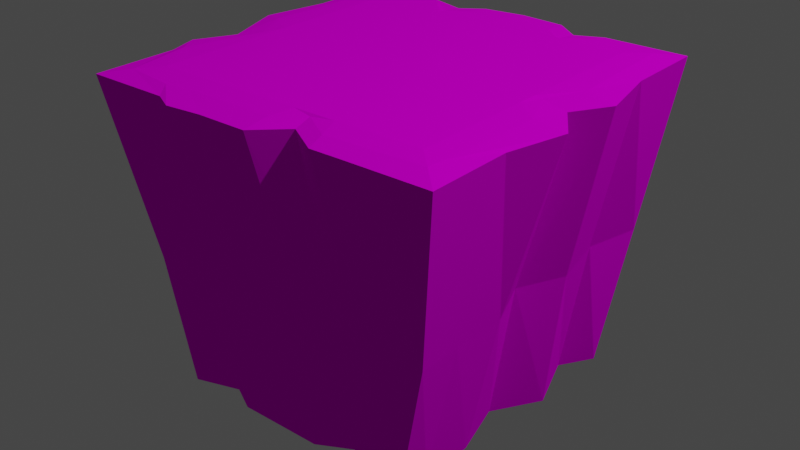 # Source: FloorGrass.blend  (saved by Blender 2.91.10; exported with 4.5.12 LTS)
import bpy
from mathutils import Matrix  # noqa: F401  (used for matrix-valued properties, if any)

bpy.ops.wm.read_factory_settings(use_empty=True)
scene = bpy.context.scene
scene.name = 'Scene'

# ---- collections
col_collection = bpy.data.collections.new('Collection'); scene.collection.children.link(col_collection)

# ---- images (referenced by path relative to the original .blend; pixels are not part of the script)
import os
ASSET_DIR = os.environ.get("B2B_ASSET_DIR", "")  # directory of the original .blend (textures are referenced by path, not embedded)
HERE = os.path.dirname(os.path.abspath(__file__))  # packed textures are extracted next to this script under _unpacked/

def load_image(name, relpath, width, height, colorspace="sRGB"):
    """Load a texture the original file referenced (path relative to the .blend, or extracted next to this script)."""
    p = next((c for c in (os.path.join(HERE, relpath), os.path.join(ASSET_DIR, relpath)) if relpath and os.path.exists(c)), "")
    if p:
        img = bpy.data.images.load(p, check_existing=True)
        img.name = name
    else:  # same state as the original file: an image datablock whose file is absent (Cycles renders it pink)
        img = bpy.data.images.new(name, width, height)
        img.source = "FILE"
        img.filepath = "//" + (relpath or name)
    img.colorspace_settings.name = colorspace
    return img
img_palettefloorgrass_png = load_image('PaletteFloorGrass.png', 'PaletteFloorGrass.png', 1024, 1024, 'sRGB')

# ---- materials (node trees are filled in below, after node groups)
mat_palette = bpy.data.materials.new('Palette')
mat_palette.use_transparent_shadow = False

# ---- material node trees
mat_palette.use_nodes = True; mat_palette.node_tree.nodes.clear()
_N = mat_palette.node_tree.nodes; _L = mat_palette.node_tree.links
n0 = _N.new('ShaderNodeOutputMaterial'); n0.name = 'Material Output'; n0.location = (396, 478)
n1 = _N.new('ShaderNodeBsdfDiffuse'); n1.name = 'Diffuse BSDF'; n1.location = (-148, 569)
n2 = _N.new('ShaderNodeTexImage'); n2.name = 'Image Texture'; n2.location = (-505, 554)
n2.image = img_palettefloorgrass_png
_L.new(n1.outputs[0], n0.inputs[0])
_L.new(n2.outputs[0], n1.inputs[0])
n0.is_active_output = True

# ---- world
world_world = bpy.data.worlds.new('World'); scene.world = world_world
world_world.use_nodes = True; world_world.node_tree.nodes.clear()
_N = world_world.node_tree.nodes; _L = world_world.node_tree.links
n0 = _N.new('ShaderNodeOutputWorld'); n0.name = 'World Output'; n0.location = (300, 300)
n1 = _N.new('ShaderNodeBackground'); n1.name = 'Background'; n1.location = (10, 300)
n1.inputs[0].default_value = (0.05088, 0.05088, 0.05088, 1.0)
_L.new(n1.outputs[0], n0.inputs[0])
n0.is_active_output = True
world_world.color = (0.05088, 0.05088, 0.05088)
world_world.use_sun_shadow = False
world_world.sun_shadow_jitter_overblur = 0.0

# ---- lights
light_light = bpy.data.lights.new('Light', 'POINT')
light_light.transmission_factor = 0.0
light_light.energy = 1000.0
light_light.shadow_soft_size = 0.1
light_light.shadow_maximum_resolution = 0.006
light_light.use_absolute_resolution = True

# ---- meshes
me_cube_002 = bpy.data.meshes.new('Cube.002')
me_cube_002.from_pydata([(-0.5, -0.5, -1.15), (-0.5, -0.5, 0.0), (-0.5, 0.5, -1.15), (-0.5, 0.5, 0.0), (0.4229, -0.5, -1.15), (0.5, -0.5, 0.0), (0.5, 0.5, -1.15), (0.5, 0.5, 0.0), (-0.55, -0.55, -0.6597), (-0.55, 0.55, -0.6254), (0.5291, -0.5291, -0.6481), (0.65, -0.65, -0.018), (-0.65, 0.65, -0.018), (-0.57, -0.57, -0.005), (0.65, 0.65, -0.018), (-0.57, 0.57, -0.005), (0.57, 0.57, -0.005), (0.57, -0.57, -0.005), (-0.65, -0.65, -0.018), (0.7025, -0.138, -0.01831), (-0.002117, 0.6917, -0.01831), (-0.6935, 0.1168, -0.01831), (0.1245, -0.5781, -0.01831), (-0.6095, 0.07895, -0.005847), (-0.01174, 0.5857, -0.005337), (0.5908, -0.1372, -0.005847), (0.1148, -0.5111, -0.005847), (0.1424, -0.478, -0.6522), (-0.1544, -0.6729, -0.01831), (-0.2932, -0.5824, -0.005847), (-0.2787, -0.686, -0.01831), (-0.3914, -0.593, -0.005847), (0.04255, -0.5, 0.0), (0.02267, -0.6737, -0.01831), (0.0241, -0.582, -0.005847), (0.2277, -0.5829, -0.005847), (0.2434, -0.6509, -0.01831), (0.1965, -0.5, 0.0), (0.5, -0.07172, 0.0), (0.5689, 0.5689, -0.6299), (0.5248, 0.005953, -0.005847), (0.5, 0.005272, 0.0), (0.6178, -0.008463, -0.01831), (0.6974, 0.1212, -0.01831), (0.5, 0.07576, 0.0), (0.5858, 0.1458, -0.005847), (-0.2256, 0.5, 0.0), (-0.2928, 0.5677, -0.005847), (-0.35, 0.65, -0.018), (-0.2334, 0.6153, -0.01831), (-0.1577, 0.5685, -0.005847), (-0.1512, 0.6717, -0.01831), (0.2565, 0.5, 0.0), (0.163, 0.678, -0.01831), (0.1763, 0.5732, -0.005847), (0.35, 0.65, -0.018), (0.331, 0.5661, -0.005847), (-0.2254, 0.5247, -0.005847), (0.2558, 0.5135, -0.005847), (0.2549, 0.6064, -0.01831), (-0.5672, -0.09745, -0.6458), (-0.3549, 0.5146, -1.138), (-0.5, -3.725e-09, 0.0), (-0.5295, -0.07208, -0.005847), (-0.6126, -0.105, -0.01831), (-0.6843, -0.2405, -0.01831), (-0.6127, -0.3364, -0.005847), (-0.5, -0.3414, 0.0), (-0.08331, 0.5314, -1.128), (-0.4703, 0.5692, -0.005305), (0.002998, 0.5, 0.0), (-0.576, 0.4959, -0.005128), (-0.65, 0.35, -0.0181), (-0.65, -0.35, -0.01812), (-0.5805, -0.5128, -0.005207), (-0.5087, -0.5779, -0.005291), (-0.35, -0.65, -0.018), (0.35, -0.65, -0.018), (0.5089, -0.5723, -0.005151), (0.65, -0.35, -0.018), (0.5725, -0.5176, -0.005103), (0.5725, 0.5031, -0.005134), (0.65, 0.35, -0.018), (0.5084, 0.569, -0.005218), (0.1116, 0.5736, -1.128), (-0.1375, 0.5972, -1.128), (0.2269, 0.4665, -1.128), (-0.2333, 0.5357, -1.128), (0.3155, 0.4687, -1.136), (-0.04134, 0.6081, -0.6193), (0.06756, 0.5232, -1.128), (-0.5, 0.103, -1.15), (-0.6385, 0.1099, -0.6458), (-0.5506, 0.3514, -0.6458), (-0.4617, 0.3487, -1.15), (-0.6489, -0.2527, -0.6458), (-0.5, -0.236, -1.15), (-0.4606, -0.3337, -1.15), (-0.6159, -0.3576, -0.6458), (-0.4054, -0.1068, -1.15), (-0.2866, 0.5879, -0.6209), (0.2394, 0.5288, -0.6342), (0.4506, -0.2037, -1.15), (0.1352, 0.6216, -0.6183), (-0.1439, 0.6316, -0.6147), (0.331, 0.5505, -0.6313), (0.5419, -0.1774, -0.6422), (0.5175, 0.3672, -0.6315), (0.4371, -0.3891, -1.15), (-0.3469, -0.5096, -0.6575), (0.5616, 0.1539, -0.6332), (-0.3426, -0.4496, -1.15), (0.4251, 0.3814, -1.15), (-0.2665, -0.5448, -0.6568), (-0.2469, -0.5, -1.15), (-0.1194, -0.5417, -0.6551), (0.478, -0.006857, -0.6369), (0.5346, -0.3778, -0.6456), (0.0768, -0.5379, -0.653), (0.06499, -0.5, -1.15), (0.3949, 0.001031, -1.15), (0.1829, -0.4373, -1.15), (0.2814, -0.5339, -0.6507), (0.2944, -0.5, -1.15), (0.4, -0.5316, -0.6495), (0.4178, -0.5, -1.15), (0.5, 0.1679, -1.15)], [], [(5, 37, 35, 78), (15, 69, 48), (16, 81, 82, 14), (4, 10, 124, 125), (11, 10, 79), (6, 39, 107, 112), (17, 78, 77, 11), (3, 47, 69), (1, 67, 66, 74), (7, 44, 45, 81), (13, 74, 73, 18), (9, 93, 72), (10, 77, 124), (28, 29, 31, 30), (18, 8, 76), (30, 113, 28), (30, 31, 75, 76), (33, 34, 29, 28), (34, 32, 1, 75, 31, 29), (36, 35, 26, 34, 33, 22), (35, 37, 32, 34, 26), (33, 27, 22), (27, 36, 22), (19, 116, 42), (19, 25, 80, 79), (25, 38, 5, 80), (42, 116, 43), (42, 40, 25, 19), (40, 41, 38, 25), (43, 110, 82), (43, 45, 40, 42), (45, 44, 41, 40), (7, 52, 70, 46, 3, 62, 67, 1, 32, 37, 5, 38, 41, 44), (47, 46, 57), (48, 47, 57, 49), (50, 46, 70), (51, 50, 20), (54, 52, 58), (53, 54, 58, 59), (56, 7, 83), (55, 56, 83), (57, 46, 50), (49, 57, 50, 51), (58, 52, 56), (59, 58, 56, 55), (23, 62, 3, 71), (21, 23, 71, 72), (63, 62, 23), (64, 63, 23, 21), (60, 95, 65), (65, 64, 60), (65, 66, 63, 64), (66, 67, 62, 63), (0, 8, 98, 97), (60, 64, 21), (59, 101, 53), (55, 101, 59), (51, 104, 49), (49, 100, 48), (68, 89, 90), (28, 115, 118, 33), (69, 15, 3), (48, 9, 12), (48, 69, 47), (73, 8, 18), (48, 12, 15), (72, 12, 9), (74, 13, 1), (12, 72, 15), (15, 72, 71), (82, 39, 14), (71, 3, 15), (73, 74, 66, 65), (75, 1, 13), (76, 75, 13, 18), (76, 8, 109), (78, 17, 5), (77, 10, 11), (77, 78, 35, 36), (80, 5, 17), (79, 10, 117), (79, 80, 17, 11), (81, 16, 7), (82, 81, 45, 43), (83, 7, 16), (55, 83, 16, 14), (24, 70, 54), (54, 70, 52), (70, 24, 50), (20, 24, 54), (7, 56, 52), (47, 3, 46), (54, 53, 20), (20, 50, 24), (85, 104, 89), (85, 87, 100, 104), (86, 84, 103, 101), (6, 88, 105, 39), (87, 61, 9, 100), (55, 105, 101), (84, 89, 103), (61, 2, 9), (90, 89, 84), (91, 92, 93, 94), (21, 92, 60), (72, 93, 92, 21), (94, 93, 9, 2), (96, 95, 60, 99), (65, 95, 98, 73), (97, 98, 95, 96), (73, 98, 8), (99, 60, 92, 91), (89, 104, 51, 20), (101, 103, 53), (100, 9, 48), (89, 68, 85), (103, 89, 20, 53), (104, 100, 49), (39, 105, 55), (101, 105, 88, 86), (39, 55, 14), (82, 110, 107), (106, 19, 79), (111, 109, 8, 0), (109, 30, 76), (43, 116, 110), (114, 113, 109, 111), (120, 116, 106, 102), (113, 30, 109), (126, 110, 116, 120), (114, 115, 113), (115, 28, 113), (116, 19, 106), (119, 115, 114), (33, 118, 27), (117, 106, 79), (121, 27, 118, 119), (115, 119, 118), (123, 122, 27, 121), (108, 117, 10, 4), (122, 36, 27), (125, 124, 122, 123), (124, 77, 36, 122), (102, 106, 117, 108), (112, 110, 126), (112, 107, 110), (107, 39, 82)])
_uv = me_cube_002.uv_layers.new(name='UVMap')
_uv.uv.foreach_set('vector', [0.2864, 0.767, 0.2864, 0.7745, 0.2864, 0.7742, 0.2864, 0.7673, 0.805, 0.7819, 0.805, 0.7808, 0.805, 0.7796, 0.8199, 0.7827, 0.8199, 0.7825, 0.8199, 0.7823, 0.8199, 0.7827, 0.752, 0.207, 0.752, 0.2071, 0.752, 0.2073, 0.752, 0.2071, 0.1385, 0.201, 0.1577, 0.1613, 0.1422, 0.1934, 0.7605, 0.2067, 0.7605, 0.2066, 0.7605, 0.2066, 0.7605, 0.2067, 0.805, 0.7608, 0.805, 0.7623, 0.805, 0.7635, 0.805, 0.7608, 0.2864, 0.7857, 0.2864, 0.7837, 0.2864, 0.7858, 0.3051, 0.7894, 0.3051, 0.7889, 0.3051, 0.7914, 0.3051, 0.7923, 0.3051, 0.768, 0.3051, 0.7673, 0.3051, 0.7655, 0.3051, 0.7665, 0.8202, 0.8086, 0.8201, 0.8083, 0.8201, 0.8081, 0.8202, 0.8086, 0.1577, 0.1638, 0.1578, 0.1637, 0.1385, 0.2028, 0.1492, 0.1613, 0.1471, 0.2016, 0.1485, 0.1747, 0.805, 0.7794, 0.805, 0.7796, 0.805, 0.7803, 0.805, 0.7798, 0.1471, 0.203, 0.149, 0.1666, 0.1471, 0.203, 0.1471, 0.203, 0.1477, 0.1914, 0.1471, 0.2029, 0.805, 0.7798, 0.805, 0.7803, 0.805, 0.7807, 0.805, 0.7799, 0.805, 0.7729, 0.805, 0.7727, 0.805, 0.7796, 0.805, 0.7794, 0.2864, 0.7777, 0.2864, 0.7772, 0.2864, 0.7847, 0.2864, 0.7858, 0.2864, 0.7853, 0.2864, 0.7846, 0.805, 0.7694, 0.805, 0.7692, 0.805, 0.7709, 0.805, 0.7727, 0.805, 0.7729, 0.805, 0.7709, 0.2864, 0.7742, 0.2864, 0.7745, 0.2864, 0.7772, 0.2864, 0.7777, 0.2864, 0.7759, 0.1471, 0.2024, 0.1475, 0.1955, 0.1471, 0.2022, 0.1473, 0.1974, 0.1471, 0.2021, 0.1471, 0.2022, 0.1385, 0.2013, 0.14, 0.1982, 0.1385, 0.2013, 0.82, 0.7803, 0.82, 0.7794, 0.8201, 0.7765, 0.8201, 0.777, 0.3051, 0.7646, 0.3051, 0.7666, 0.3051, 0.7633, 0.3051, 0.7606, 0.1385, 0.2013, 0.1431, 0.1918, 0.1385, 0.2013, 0.82, 0.7807, 0.8199, 0.781, 0.82, 0.7806, 0.82, 0.7803, 0.3051, 0.765, 0.3051, 0.767, 0.3051, 0.7666, 0.3051, 0.7646, 0.1385, 0.2013, 0.1439, 0.1902, 0.1385, 0.2014, 0.8199, 0.7811, 0.8199, 0.7814, 0.8199, 0.781, 0.82, 0.7807, 0.3051, 0.7655, 0.3051, 0.7673, 0.3051, 0.767, 0.3051, 0.765, 0.2864, 0.768, 0.2864, 0.7718, 0.2864, 0.7777, 0.2864, 0.7829, 0.2864, 0.7857, 0.2864, 0.7877, 0.2864, 0.7889, 0.2864, 0.7894, 0.2864, 0.7782, 0.2864, 0.7742, 0.2864, 0.7633, 0.2864, 0.7666, 0.2864, 0.767, 0.2864, 0.7673, 0.2864, 0.7837, 0.2864, 0.7811, 0.2864, 0.7825, 0.805, 0.7786, 0.805, 0.7787, 0.805, 0.7775, 0.805, 0.7771, 0.2864, 0.7812, 0.2864, 0.7811, 0.2864, 0.7767, 0.805, 0.7757, 0.805, 0.7762, 0.805, 0.7718, 0.2864, 0.7721, 0.2864, 0.7706, 0.2864, 0.7707, 0.805, 0.7681, 0.805, 0.767, 0.805, 0.7657, 0.805, 0.7667, 0.2864, 0.7694, 0.2864, 0.768, 0.2864, 0.7674, 0.805, 0.7653, 0.805, 0.7643, 0.805, 0.7624, 0.2864, 0.7825, 0.2864, 0.7811, 0.2864, 0.7812, 0.805, 0.7771, 0.805, 0.7775, 0.805, 0.7762, 0.805, 0.7757, 0.2864, 0.7707, 0.2864, 0.7694, 0.2864, 0.7694, 0.805, 0.7667, 0.805, 0.7657, 0.805, 0.7643, 0.805, 0.7653, 0.3051, 0.7894, 0.3051, 0.7874, 0.3051, 0.7857, 0.3051, 0.7873, 0.82, 0.8053, 0.82, 0.8054, 0.8199, 0.8033, 0.8199, 0.8036, 0.3051, 0.7901, 0.3051, 0.7875, 0.3051, 0.7898, 0.82, 0.8063, 0.82, 0.8061, 0.82, 0.8058, 0.82, 0.8058, 0.1578, 0.1635, 0.1578, 0.1634, 0.1385, 0.203, 0.1385, 0.203, 0.1385, 0.2029, 0.1578, 0.1635, 0.8201, 0.8072, 0.8201, 0.8074, 0.82, 0.8061, 0.82, 0.8063, 0.3051, 0.7914, 0.3051, 0.7889, 0.3051, 0.7877, 0.3051, 0.7901, 0.7605, 0.2078, 0.7606, 0.2083, 0.7606, 0.2084, 0.7605, 0.2079, 0.1578, 0.1635, 0.1385, 0.2029, 0.1385, 0.2029, 0.1471, 0.2018, 0.1483, 0.18, 0.1471, 0.2018, 0.1492, 0.162, 0.1483, 0.1797, 0.1471, 0.2018, 0.1471, 0.2023, 0.1482, 0.181, 0.1471, 0.2024, 0.1471, 0.2024, 0.1482, 0.1811, 0.1471, 0.2025, 0.752, 0.2076, 0.7512, 0.2216, 0.752, 0.2074, 0.1484, 0.1785, 0.148, 0.1848, 0.1476, 0.193, 0.1471, 0.2024, 0.2864, 0.7858, 0.2864, 0.7869, 0.2864, 0.7857, 0.1471, 0.2026, 0.1492, 0.1634, 0.1471, 0.2027, 0.805, 0.7796, 0.805, 0.7808, 0.805, 0.7787, 0.1385, 0.203, 0.1578, 0.1633, 0.1385, 0.2031, 0.805, 0.7796, 0.805, 0.7819, 0.805, 0.7819, 0.1385, 0.2028, 0.1385, 0.2027, 0.1577, 0.1638, 0.3051, 0.7923, 0.3051, 0.7926, 0.3051, 0.7894, 0.8199, 0.8029, 0.8199, 0.8036, 0.8199, 0.8029, 0.8199, 0.8029, 0.8199, 0.8036, 0.8199, 0.8033, 0.1385, 0.2014, 0.1489, 0.18, 0.1385, 0.2014, 0.3051, 0.7873, 0.3051, 0.7857, 0.3051, 0.7869, 0.8201, 0.8081, 0.8201, 0.8083, 0.8201, 0.8074, 0.8201, 0.8072, 0.2864, 0.7858, 0.2864, 0.7847, 0.2864, 0.786, 0.805, 0.7799, 0.805, 0.7807, 0.805, 0.781, 0.805, 0.7801, 0.1471, 0.203, 0.149, 0.1666, 0.1476, 0.1937, 0.2864, 0.7673, 0.2864, 0.7658, 0.2864, 0.767, 0.1471, 0.2016, 0.1492, 0.1613, 0.1471, 0.2014, 0.805, 0.7635, 0.805, 0.7623, 0.805, 0.7692, 0.805, 0.7693, 0.3051, 0.7606, 0.3051, 0.7633, 0.3051, 0.7601, 0.1422, 0.1934, 0.1577, 0.1613, 0.1577, 0.1613, 0.8201, 0.777, 0.8201, 0.7765, 0.8201, 0.7761, 0.8201, 0.7761, 0.3051, 0.7665, 0.3051, 0.7667, 0.3051, 0.768, 0.8199, 0.7823, 0.8199, 0.7825, 0.8199, 0.7814, 0.8199, 0.7811, 0.2864, 0.7674, 0.2864, 0.768, 0.2864, 0.7667, 0.805, 0.7633, 0.805, 0.7624, 0.805, 0.7617, 0.805, 0.7617, 0.2864, 0.7768, 0.2864, 0.7767, 0.2864, 0.7721, 0.2864, 0.7721, 0.2864, 0.7767, 0.2864, 0.7718, 0.2864, 0.7767, 0.2864, 0.7768, 0.2864, 0.7812, 0.805, 0.7718, 0.805, 0.7718, 0.805, 0.767, 0.2864, 0.768, 0.2864, 0.7694, 0.2864, 0.7694, 0.2864, 0.7837, 0.2864, 0.7857, 0.2864, 0.7829, 0.805, 0.767, 0.805, 0.7681, 0.805, 0.7718, 0.805, 0.7718, 0.805, 0.7762, 0.805, 0.7718, 0.752, 0.2079, 0.751, 0.2261, 0.7512, 0.222, 0.752, 0.2079, 0.752, 0.208, 0.751, 0.2259, 0.751, 0.226, 0.752, 0.2071, 0.752, 0.2072, 0.751, 0.2254, 0.751, 0.225, 0.752, 0.2072, 0.752, 0.2071, 0.752, 0.207, 0.752, 0.207, 0.752, 0.208, 0.752, 0.2081, 0.751, 0.2262, 0.751, 0.226, 0.1492, 0.1619, 0.1492, 0.162, 0.1492, 0.162, 0.752, 0.2072, 0.7512, 0.2216, 0.751, 0.2254, 0.752, 0.208, 0.752, 0.208, 0.752, 0.2084, 0.752, 0.2074, 0.7512, 0.2216, 0.752, 0.2072, 0.7605, 0.2079, 0.7605, 0.2086, 0.7605, 0.2087, 0.7605, 0.208, 0.1385, 0.2029, 0.1578, 0.1636, 0.1578, 0.1636, 0.1385, 0.2028, 0.1578, 0.1637, 0.1578, 0.1636, 0.1385, 0.2029, 0.7605, 0.208, 0.7605, 0.2087, 0.7605, 0.2088, 0.7605, 0.208, 0.7605, 0.2079, 0.7605, 0.2085, 0.7605, 0.2086, 0.7605, 0.2079, 0.1385, 0.203, 0.1578, 0.1634, 0.1578, 0.1634, 0.1385, 0.203, 0.7605, 0.2079, 0.7606, 0.2084, 0.7605, 0.2085, 0.7605, 0.2079, 0.1385, 0.203, 0.1578, 0.1634, 0.1578, 0.1633, 0.7605, 0.2079, 0.7605, 0.2086, 0.7605, 0.2086, 0.7605, 0.2079, 0.1484, 0.177, 0.1482, 0.1812, 0.1471, 0.2023, 0.1471, 0.2021, 0.1483, 0.18, 0.1482, 0.1804, 0.1471, 0.2018, 0.1482, 0.1811, 0.1482, 0.1812, 0.1471, 0.2025, 0.7512, 0.2217, 0.752, 0.2076, 0.752, 0.2079, 0.1482, 0.1804, 0.1479, 0.1867, 0.1471, 0.2021, 0.1471, 0.2018, 0.1482, 0.181, 0.1482, 0.1809, 0.1471, 0.2024, 0.1492, 0.1621, 0.1492, 0.162, 0.1492, 0.1619, 0.752, 0.207, 0.752, 0.207, 0.752, 0.2071, 0.752, 0.207, 0.1482, 0.18, 0.1471, 0.2015, 0.1471, 0.2014, 0.1385, 0.2014, 0.1439, 0.1902, 0.1465, 0.1849, 0.1456, 0.1864, 0.1385, 0.2012, 0.1422, 0.1934, 0.752, 0.2077, 0.752, 0.208, 0.752, 0.2082, 0.752, 0.2078, 0.1476, 0.1937, 0.1471, 0.203, 0.1471, 0.203, 0.1385, 0.2013, 0.1431, 0.1918, 0.1485, 0.1807, 0.752, 0.2077, 0.752, 0.2079, 0.752, 0.208, 0.752, 0.2077, 0.7605, 0.2068, 0.7605, 0.2066, 0.7605, 0.2066, 0.7605, 0.2069, 0.1477, 0.1914, 0.1471, 0.203, 0.148, 0.1852, 0.7605, 0.2067, 0.7605, 0.2066, 0.7605, 0.2066, 0.7605, 0.2068, 0.752, 0.2075, 0.752, 0.2077, 0.752, 0.2079, 0.148, 0.1848, 0.1484, 0.1785, 0.1484, 0.1782, 0.1458, 0.1862, 0.1385, 0.2012, 0.1456, 0.1864, 0.752, 0.2073, 0.752, 0.2077, 0.752, 0.2075, 0.1471, 0.2024, 0.1476, 0.193, 0.1475, 0.1955, 0.1577, 0.1613, 0.1456, 0.1864, 0.1422, 0.1934, 0.752, 0.2073, 0.752, 0.2075, 0.752, 0.2076, 0.752, 0.2073, 0.752, 0.2077, 0.752, 0.2073, 0.752, 0.2076, 0.752, 0.2072, 0.752, 0.2074, 0.752, 0.2075, 0.752, 0.2073, 0.7605, 0.2069, 0.7605, 0.2067, 0.7605, 0.2067, 0.7605, 0.207, 0.148, 0.1842, 0.1471, 0.2021, 0.1473, 0.1974, 0.752, 0.2071, 0.752, 0.2073, 0.752, 0.2074, 0.752, 0.2072, 0.1485, 0.1747, 0.1471, 0.2016, 0.1471, 0.2021, 0.148, 0.1842, 0.7605, 0.2069, 0.7605, 0.2066, 0.7605, 0.2067, 0.7605, 0.2069, 0.7605, 0.2067, 0.7605, 0.2066, 0.7605, 0.2067, 0.7605, 0.2067, 0.7605, 0.2066, 0.7605, 0.2066, 0.1465, 0.1849, 0.1489, 0.1799, 0.1385, 0.2014])
me_cube_002.materials.append(mat_palette)
me_cube_002.use_remesh_fix_poles = True
me_cube_002.use_remesh_preserve_attributes = False
me_cube_002.use_mirror_vertex_groups = False
me_cube_002.update()

# ---- objects
ob_light = bpy.data.objects.new('Light', light_light)
ob_cube = bpy.data.objects.new('Cube', me_cube_002)

# ---- transforms, parenting, visibility, modifiers, constraints
ob_light.location = (4.076, 1.005, 5.904)
ob_light.rotation_euler = (0.6503, 0.05522, 1.866)
ob_light.lock_rotations_4d = False
ob_light.empty_display_type = 'ARROWS'
ob_light.color = (0.0, 0.0, 0.0, 0.0)
ob_light.lineart.crease_threshold = 0.0
ob_cube.location = (0.0, 0.0, 0.0)
ob_cube.lineart.crease_threshold = 0.0

# ---- collection membership
col_collection.objects.link(ob_light)
col_collection.objects.link(ob_cube)

# ---- scene / render settings (as saved in the file)
scene.frame_start = 1; scene.frame_end = 250; scene.frame_set(210)
scene.render.engine = 'BLENDER_EEVEE_NEXT'
scene.cycles.use_denoising = False
scene.cycles.samples = 128
scene.cycles.sampling_pattern = 'TABULATED_SOBOL'
scene.cycles.use_adaptive_sampling = False
scene.cycles.use_light_tree = False
scene.eevee.use_gtao = True
scene.view_settings.view_transform = 'Filmic'
bpy.context.view_layer.update()

# ---- added for rendering (the .blend has no active camera): camera
cam_auto = bpy.data.cameras.new('AutoCamera')
cam_auto.lens = 50.0
cam_auto.sensor_width = 36.0
cam_auto.clip_end = 1000.0
ob_auto_camera = bpy.data.objects.new('AutoCamera', cam_auto)
scene.collection.objects.link(ob_auto_camera)
ob_auto_camera.location = (2.10811, -2.52148, 1.10788)
ob_auto_camera.rotation_euler = (1.09748, -7.21219e-08, 0.694738)
scene.camera = ob_auto_camera
bpy.context.view_layer.update()
